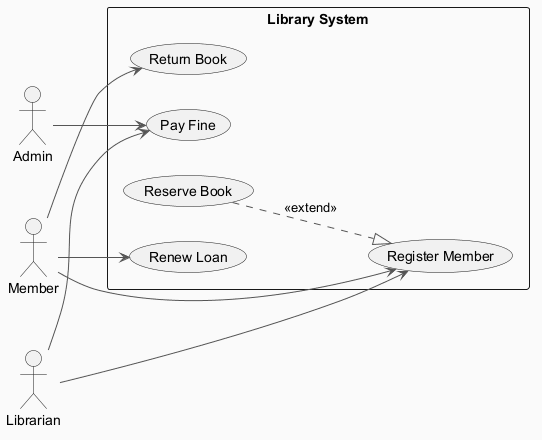

The diagram above was rendered by PlantUML. Its source (embedded in the PNG):
@startuml
skinparam backgroundColor #FAFAFA
skinparam classBackgroundColor #FFF3E0
skinparam classBorderColor #E65100
skinparam ArrowColor #555555
left to right direction
actor "Member" as Member
actor "Admin" as Admin
actor "Librarian" as Librarian
rectangle "Library System" {
  usecase "Return Book" as UC_ReturnBook
  usecase "Pay Fine" as UC_PayFine
  usecase "Register Member" as UC_RegisterMember
  usecase "Reserve Book" as UC_ReserveBook
  usecase "Renew Loan" as UC_RenewLoan
}
Member --> UC_RenewLoan
Member --> UC_RegisterMember
Member --> UC_ReturnBook
Admin --> UC_PayFine
Librarian --> UC_PayFine
Librarian --> UC_RegisterMember
UC_ReserveBook ..|> UC_RegisterMember : <<extend>>
@enduml